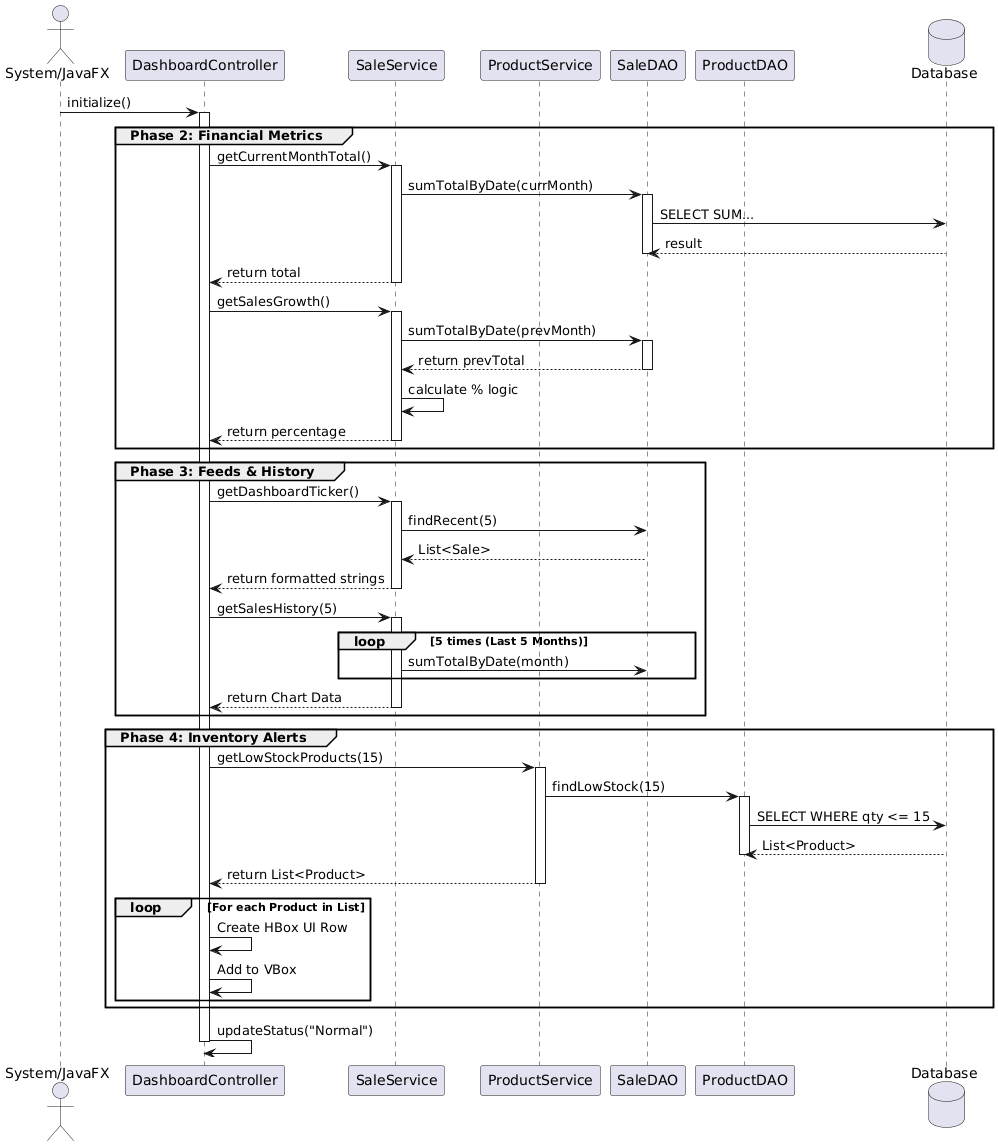

The diagram above was rendered by PlantUML. Its source (embedded in the PNG):
@startuml
actor "System/JavaFX" as Sys
participant "DashboardController" as Ctrl
participant "SaleService" as SaleSvc
participant "ProductService" as ProdSvc
participant "SaleDAO" as SaleDAO
participant "ProductDAO" as ProdDAO
database "Database" as DB

Sys -> Ctrl: initialize()
activate Ctrl

group Phase 2: Financial Metrics
    Ctrl -> SaleSvc: getCurrentMonthTotal()
    activate SaleSvc
        SaleSvc -> SaleDAO: sumTotalByDate(currMonth)
        activate SaleDAO
            SaleDAO -> DB: SELECT SUM...
            DB --> SaleDAO: result
        deactivate SaleDAO
    SaleSvc --> Ctrl: return total
    deactivate SaleSvc
    
    Ctrl -> SaleSvc: getSalesGrowth()
    activate SaleSvc
        SaleSvc -> SaleDAO: sumTotalByDate(prevMonth)
        activate SaleDAO
            SaleDAO --> SaleSvc: return prevTotal
        deactivate SaleDAO
        SaleSvc -> SaleSvc: calculate % logic
    SaleSvc --> Ctrl: return percentage
    deactivate SaleSvc
end

group Phase 3: Feeds & History
    Ctrl -> SaleSvc: getDashboardTicker()
    activate SaleSvc
        SaleSvc -> SaleDAO: findRecent(5)
        SaleDAO --> SaleSvc: List<Sale>
    SaleSvc --> Ctrl: return formatted strings
    deactivate SaleSvc

    Ctrl -> SaleSvc: getSalesHistory(5)
    activate SaleSvc
        loop 5 times (Last 5 Months)
            SaleSvc -> SaleDAO: sumTotalByDate(month)
        end
    SaleSvc --> Ctrl: return Chart Data
    deactivate SaleSvc
end

group Phase 4: Inventory Alerts
    Ctrl -> ProdSvc: getLowStockProducts(15)
    activate ProdSvc
        ProdSvc -> ProdDAO: findLowStock(15)
        activate ProdDAO
            ProdDAO -> DB: SELECT WHERE qty <= 15
            DB --> ProdDAO: List<Product>
        deactivate ProdDAO
    ProdSvc --> Ctrl: return List<Product>
    deactivate ProdSvc

    loop For each Product in List
        Ctrl -> Ctrl: Create HBox UI Row
        Ctrl -> Ctrl: Add to VBox
    end
end

Ctrl -> Ctrl: updateStatus("Normal")
deactivate Ctrl
@enduml